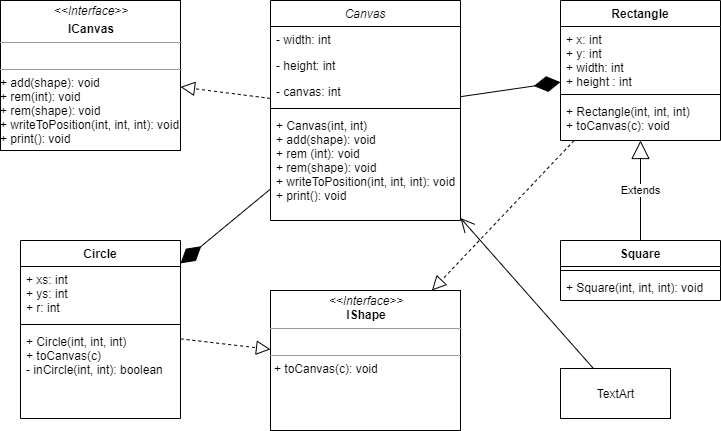

The diagram above was exported from draw.io. Its source (the exported page's mxGraphModel, read from the mxfile embedded in the PNG):
<mxGraphModel dx="1360" dy="785" grid="1" gridSize="10" guides="1" tooltips="1" connect="1" arrows="1" fold="1" page="1" pageScale="1" pageWidth="827" pageHeight="1169" math="0" shadow="0">
  <root>
    <mxCell id="WIyWlLk6GJQsqaUBKTNV-0" />
    <mxCell id="WIyWlLk6GJQsqaUBKTNV-1" parent="WIyWlLk6GJQsqaUBKTNV-0" />
    <mxCell id="PkpdXhcnRGZgfiZdtLeT-3" value="&lt;p style=&quot;margin: 0px ; margin-top: 4px ; text-align: center&quot;&gt;&lt;i&gt;&amp;lt;&amp;lt;Interface&amp;gt;&amp;gt;&lt;/i&gt;&lt;/p&gt;&lt;p style=&quot;margin: 0px ; margin-top: 4px ; text-align: center&quot;&gt;&lt;b&gt;ICanvas&lt;/b&gt;&lt;/p&gt;&lt;hr size=&quot;1&quot;&gt;&lt;p style=&quot;margin: 0px ; margin-left: 4px&quot;&gt;&lt;br&gt;&lt;/p&gt;&lt;hr size=&quot;1&quot;&gt;+ add(shape): void&lt;br&gt;+ rem(int): void&lt;br&gt;+ rem(shape): void&lt;br&gt;+ writeToPosition(int, int, int): void&lt;br&gt;+ print(): void&lt;br&gt;&lt;p style=&quot;margin: 0px ; margin-left: 4px&quot;&gt;&lt;br&gt;&lt;/p&gt;" style="verticalAlign=top;align=left;overflow=fill;fontSize=12;fontFamily=Helvetica;html=1;" parent="WIyWlLk6GJQsqaUBKTNV-1" vertex="1">
      <mxGeometry x="80" y="100" width="180" height="150" as="geometry" />
    </mxCell>
    <mxCell id="PkpdXhcnRGZgfiZdtLeT-15" value="&lt;p style=&quot;margin: 0px ; margin-top: 4px ; text-align: center&quot;&gt;&lt;i&gt;&amp;lt;&amp;lt;Interface&amp;gt;&amp;gt;&lt;/i&gt;&lt;br&gt;&lt;b&gt;IShape&lt;/b&gt;&lt;/p&gt;&lt;hr size=&quot;1&quot;&gt;&lt;p style=&quot;margin: 0px ; margin-left: 4px&quot;&gt;&lt;br&gt;&lt;/p&gt;&lt;hr size=&quot;1&quot;&gt;&lt;p style=&quot;margin: 0px ; margin-left: 4px&quot;&gt;+ toCanvas(c): void&lt;/p&gt;" style="verticalAlign=top;align=left;overflow=fill;fontSize=12;fontFamily=Helvetica;html=1;" parent="WIyWlLk6GJQsqaUBKTNV-1" vertex="1">
      <mxGeometry x="350" y="390" width="190" height="140" as="geometry" />
    </mxCell>
    <mxCell id="PkpdXhcnRGZgfiZdtLeT-50" value="TextArt" style="html=1;" parent="WIyWlLk6GJQsqaUBKTNV-1" vertex="1">
      <mxGeometry x="640" y="468" width="110" height="50" as="geometry" />
    </mxCell>
    <mxCell id="PkpdXhcnRGZgfiZdtLeT-11" value="Circle" style="swimlane;fontStyle=1;align=center;verticalAlign=top;childLayout=stackLayout;horizontal=1;startSize=26;horizontalStack=0;resizeParent=1;resizeParentMax=0;resizeLast=0;collapsible=1;marginBottom=0;" parent="WIyWlLk6GJQsqaUBKTNV-1" vertex="1">
      <mxGeometry x="100" y="340" width="160" height="178" as="geometry" />
    </mxCell>
    <mxCell id="PkpdXhcnRGZgfiZdtLeT-12" value="+ xs: int&#10;+ ys: int&#10;+ r: int" style="text;strokeColor=none;fillColor=none;align=left;verticalAlign=top;spacingLeft=4;spacingRight=4;overflow=hidden;rotatable=0;points=[[0,0.5],[1,0.5]];portConstraint=eastwest;" parent="PkpdXhcnRGZgfiZdtLeT-11" vertex="1">
      <mxGeometry y="26" width="160" height="54" as="geometry" />
    </mxCell>
    <mxCell id="PkpdXhcnRGZgfiZdtLeT-13" value="" style="line;strokeWidth=1;fillColor=none;align=left;verticalAlign=middle;spacingTop=-1;spacingLeft=3;spacingRight=3;rotatable=0;labelPosition=right;points=[];portConstraint=eastwest;" parent="PkpdXhcnRGZgfiZdtLeT-11" vertex="1">
      <mxGeometry y="80" width="160" height="8" as="geometry" />
    </mxCell>
    <mxCell id="PkpdXhcnRGZgfiZdtLeT-14" value="+ Circle(int, int, int) &#10;+ toCanvas(c)&#10;- inCircle(int, int): boolean" style="text;strokeColor=none;fillColor=none;align=left;verticalAlign=top;spacingLeft=4;spacingRight=4;overflow=hidden;rotatable=0;points=[[0,0.5],[1,0.5]];portConstraint=eastwest;" parent="PkpdXhcnRGZgfiZdtLeT-11" vertex="1">
      <mxGeometry y="88" width="160" height="90" as="geometry" />
    </mxCell>
    <mxCell id="PkpdXhcnRGZgfiZdtLeT-46" value="Square" style="swimlane;fontStyle=1;align=center;verticalAlign=top;childLayout=stackLayout;horizontal=1;startSize=26;horizontalStack=0;resizeParent=1;resizeParentMax=0;resizeLast=0;collapsible=1;marginBottom=0;" parent="WIyWlLk6GJQsqaUBKTNV-1" vertex="1">
      <mxGeometry x="640" y="340" width="160" height="60" as="geometry" />
    </mxCell>
    <mxCell id="PkpdXhcnRGZgfiZdtLeT-48" value="" style="line;strokeWidth=1;fillColor=none;align=left;verticalAlign=middle;spacingTop=-1;spacingLeft=3;spacingRight=3;rotatable=0;labelPosition=right;points=[];portConstraint=eastwest;" parent="PkpdXhcnRGZgfiZdtLeT-46" vertex="1">
      <mxGeometry y="26" width="160" height="8" as="geometry" />
    </mxCell>
    <mxCell id="PkpdXhcnRGZgfiZdtLeT-49" value="+ Square(int, int, int): void" style="text;strokeColor=none;fillColor=none;align=left;verticalAlign=top;spacingLeft=4;spacingRight=4;overflow=hidden;rotatable=0;points=[[0,0.5],[1,0.5]];portConstraint=eastwest;" parent="PkpdXhcnRGZgfiZdtLeT-46" vertex="1">
      <mxGeometry y="34" width="160" height="26" as="geometry" />
    </mxCell>
    <mxCell id="PkpdXhcnRGZgfiZdtLeT-29" value="Rectangle" style="swimlane;fontStyle=1;align=center;verticalAlign=top;childLayout=stackLayout;horizontal=1;startSize=26;horizontalStack=0;resizeParent=1;resizeParentMax=0;resizeLast=0;collapsible=1;marginBottom=0;" parent="WIyWlLk6GJQsqaUBKTNV-1" vertex="1">
      <mxGeometry x="640" y="100" width="160" height="140" as="geometry" />
    </mxCell>
    <mxCell id="PkpdXhcnRGZgfiZdtLeT-30" value="+ x: int&#10;+ y: int&#10;+ width: int&#10;+ height : int" style="text;strokeColor=none;fillColor=none;align=left;verticalAlign=top;spacingLeft=4;spacingRight=4;overflow=hidden;rotatable=0;points=[[0,0.5],[1,0.5]];portConstraint=eastwest;" parent="PkpdXhcnRGZgfiZdtLeT-29" vertex="1">
      <mxGeometry y="26" width="160" height="64" as="geometry" />
    </mxCell>
    <mxCell id="PkpdXhcnRGZgfiZdtLeT-31" value="" style="line;strokeWidth=1;fillColor=none;align=left;verticalAlign=middle;spacingTop=-1;spacingLeft=3;spacingRight=3;rotatable=0;labelPosition=right;points=[];portConstraint=eastwest;" parent="PkpdXhcnRGZgfiZdtLeT-29" vertex="1">
      <mxGeometry y="90" width="160" height="8" as="geometry" />
    </mxCell>
    <mxCell id="PkpdXhcnRGZgfiZdtLeT-32" value="+ Rectangle(int, int, int)&#10;+ toCanvas(c): void" style="text;strokeColor=none;fillColor=none;align=left;verticalAlign=top;spacingLeft=4;spacingRight=4;overflow=hidden;rotatable=0;points=[[0,0.5],[1,0.5]];portConstraint=eastwest;" parent="PkpdXhcnRGZgfiZdtLeT-29" vertex="1">
      <mxGeometry y="98" width="160" height="42" as="geometry" />
    </mxCell>
    <mxCell id="zkfFHV4jXpPFQw0GAbJ--0" value="Canvas" style="swimlane;fontStyle=2;align=center;verticalAlign=top;childLayout=stackLayout;horizontal=1;startSize=26;horizontalStack=0;resizeParent=1;resizeLast=0;collapsible=1;marginBottom=0;rounded=0;shadow=0;strokeWidth=1;" parent="WIyWlLk6GJQsqaUBKTNV-1" vertex="1">
      <mxGeometry x="350" y="100" width="190" height="220" as="geometry">
        <mxRectangle x="230" y="140" width="160" height="26" as="alternateBounds" />
      </mxGeometry>
    </mxCell>
    <mxCell id="zkfFHV4jXpPFQw0GAbJ--1" value="- width: int" style="text;align=left;verticalAlign=top;spacingLeft=4;spacingRight=4;overflow=hidden;rotatable=0;points=[[0,0.5],[1,0.5]];portConstraint=eastwest;" parent="zkfFHV4jXpPFQw0GAbJ--0" vertex="1">
      <mxGeometry y="26" width="190" height="26" as="geometry" />
    </mxCell>
    <mxCell id="zkfFHV4jXpPFQw0GAbJ--2" value="- height: int" style="text;align=left;verticalAlign=top;spacingLeft=4;spacingRight=4;overflow=hidden;rotatable=0;points=[[0,0.5],[1,0.5]];portConstraint=eastwest;rounded=0;shadow=0;html=0;" parent="zkfFHV4jXpPFQw0GAbJ--0" vertex="1">
      <mxGeometry y="52" width="190" height="26" as="geometry" />
    </mxCell>
    <mxCell id="zkfFHV4jXpPFQw0GAbJ--3" value="- canvas: int" style="text;align=left;verticalAlign=top;spacingLeft=4;spacingRight=4;overflow=hidden;rotatable=0;points=[[0,0.5],[1,0.5]];portConstraint=eastwest;rounded=0;shadow=0;html=0;" parent="zkfFHV4jXpPFQw0GAbJ--0" vertex="1">
      <mxGeometry y="78" width="190" height="26" as="geometry" />
    </mxCell>
    <mxCell id="zkfFHV4jXpPFQw0GAbJ--4" value="" style="line;html=1;strokeWidth=1;align=left;verticalAlign=middle;spacingTop=-1;spacingLeft=3;spacingRight=3;rotatable=0;labelPosition=right;points=[];portConstraint=eastwest;" parent="zkfFHV4jXpPFQw0GAbJ--0" vertex="1">
      <mxGeometry y="104" width="190" height="8" as="geometry" />
    </mxCell>
    <mxCell id="zkfFHV4jXpPFQw0GAbJ--5" value="+ Canvas(int, int)&#10;+ add(shape): void&#10;+ rem (int): void&#10;+ rem(shape): void&#10;+ writeToPosition(int, int, int): void&#10;+ print(): void" style="text;align=left;verticalAlign=top;spacingLeft=4;spacingRight=4;overflow=hidden;rotatable=0;points=[[0,0.5],[1,0.5]];portConstraint=eastwest;" parent="zkfFHV4jXpPFQw0GAbJ--0" vertex="1">
      <mxGeometry y="112" width="190" height="98" as="geometry" />
    </mxCell>
    <mxCell id="PkpdXhcnRGZgfiZdtLeT-51" value="" style="endArrow=block;dashed=1;endFill=0;endSize=12;html=1;" parent="WIyWlLk6GJQsqaUBKTNV-1" source="zkfFHV4jXpPFQw0GAbJ--0" target="PkpdXhcnRGZgfiZdtLeT-3" edge="1">
      <mxGeometry width="160" relative="1" as="geometry">
        <mxPoint x="140" y="320" as="sourcePoint" />
        <mxPoint x="300" y="320" as="targetPoint" />
      </mxGeometry>
    </mxCell>
    <mxCell id="PkpdXhcnRGZgfiZdtLeT-53" value="" style="endArrow=diamondThin;endFill=1;endSize=24;html=1;" parent="WIyWlLk6GJQsqaUBKTNV-1" source="zkfFHV4jXpPFQw0GAbJ--0" target="PkpdXhcnRGZgfiZdtLeT-11" edge="1">
      <mxGeometry width="160" relative="1" as="geometry">
        <mxPoint x="370" y="310" as="sourcePoint" />
        <mxPoint x="530" y="310" as="targetPoint" />
      </mxGeometry>
    </mxCell>
    <mxCell id="PkpdXhcnRGZgfiZdtLeT-54" value="" style="endArrow=block;dashed=1;endFill=0;endSize=12;html=1;" parent="WIyWlLk6GJQsqaUBKTNV-1" source="PkpdXhcnRGZgfiZdtLeT-11" target="PkpdXhcnRGZgfiZdtLeT-15" edge="1">
      <mxGeometry width="160" relative="1" as="geometry">
        <mxPoint x="370" y="310" as="sourcePoint" />
        <mxPoint x="530" y="310" as="targetPoint" />
      </mxGeometry>
    </mxCell>
    <mxCell id="PkpdXhcnRGZgfiZdtLeT-55" value="" style="endArrow=block;dashed=1;endFill=0;endSize=12;html=1;" parent="WIyWlLk6GJQsqaUBKTNV-1" source="PkpdXhcnRGZgfiZdtLeT-29" target="PkpdXhcnRGZgfiZdtLeT-15" edge="1">
      <mxGeometry width="160" relative="1" as="geometry">
        <mxPoint x="370" y="310" as="sourcePoint" />
        <mxPoint x="530" y="310" as="targetPoint" />
      </mxGeometry>
    </mxCell>
    <mxCell id="PkpdXhcnRGZgfiZdtLeT-56" value="Extends" style="endArrow=block;endSize=16;endFill=0;html=1;" parent="WIyWlLk6GJQsqaUBKTNV-1" source="PkpdXhcnRGZgfiZdtLeT-46" target="PkpdXhcnRGZgfiZdtLeT-29" edge="1">
      <mxGeometry width="160" relative="1" as="geometry">
        <mxPoint x="370" y="310" as="sourcePoint" />
        <mxPoint x="530" y="310" as="targetPoint" />
      </mxGeometry>
    </mxCell>
    <mxCell id="PkpdXhcnRGZgfiZdtLeT-58" value="" style="endArrow=diamondThin;endFill=1;endSize=24;html=1;" parent="WIyWlLk6GJQsqaUBKTNV-1" source="zkfFHV4jXpPFQw0GAbJ--0" target="PkpdXhcnRGZgfiZdtLeT-29" edge="1">
      <mxGeometry width="160" relative="1" as="geometry">
        <mxPoint x="370" y="310" as="sourcePoint" />
        <mxPoint x="530" y="310" as="targetPoint" />
      </mxGeometry>
    </mxCell>
    <mxCell id="PkpdXhcnRGZgfiZdtLeT-59" value="" style="endArrow=open;endFill=1;endSize=12;html=1;" parent="WIyWlLk6GJQsqaUBKTNV-1" source="PkpdXhcnRGZgfiZdtLeT-50" target="zkfFHV4jXpPFQw0GAbJ--0" edge="1">
      <mxGeometry width="160" relative="1" as="geometry">
        <mxPoint x="370" y="310" as="sourcePoint" />
        <mxPoint x="530" y="310" as="targetPoint" />
      </mxGeometry>
    </mxCell>
  </root>
</mxGraphModel>